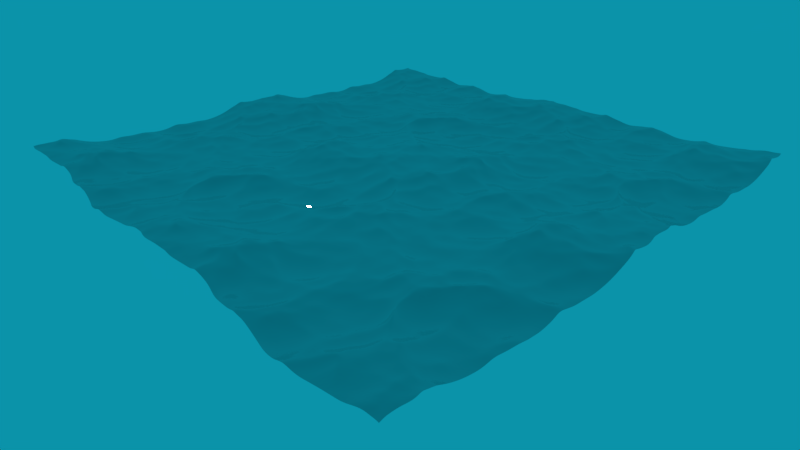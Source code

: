 # Source: uploads_files_979257__.blend  (saved by Blender 4.1.24; exported with 4.5.12 LTS)
import bpy
from mathutils import Matrix  # noqa: F401  (used for matrix-valued properties, if any)

bpy.ops.wm.read_factory_settings(use_empty=True)
scene = bpy.context.scene
scene.name = 'Scene'

# ---- collections
col_collection_1 = bpy.data.collections.new('Collection 1'); scene.collection.children.link(col_collection_1)

# ---- materials (node trees are filled in below, after node groups)
mat_002 = bpy.data.materials.new('Материал.002')
mat_002.alpha_threshold = 0.0
mat_002.preview_render_type = 'FLAT'
mat_002.roughness = 0.5

# ---- material node trees
mat_002.use_nodes = True; mat_002.node_tree.nodes.clear()
_N = mat_002.node_tree.nodes; _L = mat_002.node_tree.links
n0 = _N.new('ShaderNodeAddShader'); n0.name = 'Сложить шейдеры'; n0.location = (405, -157)
n0.width = 100
n0.hide = True
n1 = _N.new('ShaderNodeBsdfDiffuse'); n1.name = 'Диффузный BSDF'; n1.location = (821, 1188)
n2 = _N.new('ShaderNodeMixShader'); n2.name = 'Смешать шейдеры.001'; n2.location = (273, 439)
n3 = _N.new('ShaderNodeAmbientOcclusion'); n3.name = 'Ambient Occlusion'; n3.location = (-159, 447)
n3.samples = 1
n3.inputs[0].default_value = (0.8, 0.8, 0.8, 1.0)
n3.inputs[1].default_value = 0.0
n4 = _N.new('ShaderNodeMixShader'); n4.name = 'Смешать шейдеры'; n4.location = (26, 462)
n4.inputs[0].default_value = 0.1727
n5 = _N.new('ShaderNodeValToRGB'); n5.name = 'Градиентная карта'; n5.location = (220, 305)
while len(n5.color_ramp.elements) > 1: n5.color_ramp.elements.remove(n5.color_ramp.elements[-1])
n5.color_ramp.elements[0].position = 0.0; n5.color_ramp.elements[0].color = (0.0, 0.0, 0.0, 1.0)
_e = n5.color_ramp.elements.new(0.1091); _e.color = (1.0, 1.0, 1.0, 1.0)
n6 = _N.new('ShaderNodeMix'); n6.name = 'Смесь.001'; n6.location = (25, 296)
n6.data_type = 'RGBA'
n6.blend_type = 'SUBTRACT'
n6.inputs[0].default_value = 0.6182
n7 = _N.new('ShaderNodeBsdfAnisotropic'); n7.name = 'Глянцевый BSDF'; n7.location = (-174, 351)
n7.distribution = 'GGX'
n7.inputs[1].default_value = 0.4472
n8 = _N.new('ShaderNodeBsdfAnisotropic'); n8.name = 'Глянцевый BSDF.001'; n8.location = (-421, 589)
n8.distribution = 'GGX'
n8.inputs[1].default_value = 0.09129
n9 = _N.new('ShaderNodeMix'); n9.name = 'Смесь.003'; n9.location = (-664, 476)
n9.data_type = 'RGBA'
n9.inputs[6].default_value = (0.01427, 0.02681, 0.04436, 1.0)
n10 = _N.new('ShaderNodeLayerWeight'); n10.name = 'Вес слоя'; n10.location = (-872, 374)
n11 = _N.new('ShaderNodeMixShader'); n11.name = 'Смешать шейдеры.002'; n11.location = (-157, 600)
n12 = _N.new('ShaderNodeTexNoise'); n12.name = 'Текстура шума'; n12.location = (-323, -219)
n12.inputs[2].default_value = 2.0
n13 = _N.new('ShaderNodeMix'); n13.name = 'Смесь.002'; n13.location = (-165, 185)
n13.data_type = 'RGBA'
n13.blend_type = 'SUBTRACT'
n13.inputs[0].default_value = 0.6
n14 = _N.new('ShaderNodeMix'); n14.name = 'Смесь.004'; n14.location = (-405, 242)
n14.data_type = 'RGBA'
n14.blend_type = 'ADD'
n14.inputs[0].default_value = 1.0
n15 = _N.new('ShaderNodeTexCoord'); n15.name = 'Текстурные координаты'; n15.location = (-777, -68)
n16 = _N.new('ShaderNodeTexNoise'); n16.name = 'Текстура шума.002'; n16.location = (-410, 57)
n17 = _N.new('ShaderNodeTexNoise'); n17.name = 'Текстура шума.001'; n17.location = (-167, -12)
n17.inputs[2].default_value = 19.9
n18 = _N.new('ShaderNodeAttribute'); n18.name = 'Атрибут'; n18.location = (-627, 226)
n18.width = 143
n18.attribute_name = 'море'
n19 = _N.new('ShaderNodeAttribute'); n19.name = 'Атрибут.001'; n19.location = (-637, 89)
n19.attribute_name = 'лои'
n20 = _N.new('ShaderNodeOutputMaterial'); n20.name = 'Вывод материала'; n20.location = (679, 309)
n21 = _N.new('ShaderNodeMix'); n21.name = 'Смесь'; n21.location = (514, 234)
n21.data_type = 'RGBA'
n21.blend_type = 'ADD'
n21.inputs[0].default_value = 0.2455
n22 = _N.new('ShaderNodeBsdfRefraction'); n22.name = 'Преломляющий BSDF'; n22.location = (-417, 419)
n22.inputs[0].default_value = (0.8, 0.8, 0.8, 1.0)
n22.inputs[2].default_value = 1.35
n23 = _N.new('ShaderNodeDisplacement'); n23.name = 'Displacement'; n23.location = (597, 272)
n23.inputs[1].default_value = 0.0
n23.inputs[2].default_value = 0.1
_L.new(n2.outputs[0], n20.inputs[0])
_L.new(n5.outputs[0], n21.inputs[6])
_L.new(n6.outputs[2], n5.inputs[0])
_L.new(n13.outputs[2], n6.inputs[6])
_L.new(n17.outputs[0], n6.inputs[7])
_L.new(n6.outputs[2], n2.inputs[0])
_L.new(n11.outputs[0], n2.inputs[1])
_L.new(n4.outputs[0], n2.inputs[2])
_L.new(n7.outputs[0], n4.inputs[2])
_L.new(n12.outputs[0], n21.inputs[7])
_L.new(n8.outputs[0], n11.inputs[1])
_L.new(n10.outputs[1], n9.inputs[0])
_L.new(n22.outputs[0], n11.inputs[2])
_L.new(n16.outputs[0], n13.inputs[7])
_L.new(n14.outputs[2], n13.inputs[6])
_L.new(n9.outputs[2], n8.inputs[0])
_L.new(n18.outputs[0], n14.inputs[6])
_L.new(n15.outputs[3], n16.inputs[0])
_L.new(n15.outputs[3], n12.inputs[0])
_L.new(n15.outputs[3], n17.inputs[0])
_L.new(n19.outputs[0], n14.inputs[7])
_L.new(n21.outputs[2], n23.inputs[0])
_L.new(n23.outputs[0], n20.inputs[2])
_L.new(n3.outputs[0], n4.inputs[1])
n20.is_active_output = True

# ---- world
world_world = bpy.data.worlds.new('World'); scene.world = world_world
world_world.use_nodes = True; world_world.node_tree.nodes.clear()
_N = world_world.node_tree.nodes; _L = world_world.node_tree.links
n0 = _N.new('ShaderNodeOutputWorld'); n0.name = 'Вывод окружающей среды'; n0.location = (300, 300)
n1 = _N.new('ShaderNodeBackground'); n1.name = 'Фон'; n1.location = (10, 300)
n1.inputs[1].default_value = 0.4
n2 = _N.new('ShaderNodeRGBCurve'); n2.name = 'RGB Curves'; n2.location = (-180, 300)
n2.mapping.update()
n2.inputs[1].default_value = (0.008034, 0.728, 1.0, 1.0)
_L.new(n1.outputs[0], n0.inputs[0])
_L.new(n2.outputs[0], n1.inputs[0])
n0.is_active_output = True
world_world.color = (0.97, 0.9553, 0.9849)
world_world.use_sun_shadow = False
world_world.sun_shadow_jitter_overblur = 0.0
world_world.cycles.sampling_method = 'MANUAL'

# ---- cameras
cam_camera = bpy.data.cameras.new('Camera')
cam_camera.clip_end = 100.0
cam_camera.lens = 24.8
cam_camera.sensor_width = 32.0
cam_camera.sensor_height = 18.0
cam_camera.ortho_scale = 7.314
cam_camera.dof.focus_distance = 0.0

# ---- lights
light_lamp = bpy.data.lights.new('Lamp', 'POINT')
light_lamp.transmission_factor = 0.0
light_lamp.cutoff_distance = 30.0
light_lamp.energy = 100.0
light_lamp.shadow_buffer_clip_start = 1.001
light_lamp.shadow_soft_size = 0.1
light_lamp.shadow_maximum_resolution = 0.006
light_lamp.use_absolute_resolution = True

# ---- meshes
me_x = bpy.data.meshes.new('Плоскость')
me_x.from_pydata([(-1.0, -1.0, 0.0), (1.0, -1.0, 0.0), (-1.0, 1.0, 0.0), (1.0, 1.0, 0.0)], [], [(0, 1, 3, 2)])
me_x.materials.append(mat_002)
me_x.use_remesh_preserve_volume = False
me_x.use_remesh_preserve_attributes = False
me_x.use_mirror_vertex_groups = False
me_x.update()

# ---- objects
ob_lamp = bpy.data.objects.new('Lamp', light_lamp)
ob_camera = bpy.data.objects.new('Camera', cam_camera)
ob_x = bpy.data.objects.new('Плоскость', me_x)

# ---- transforms, parenting, visibility, modifiers, constraints
ob_lamp.location = (0.3227, -2.393, 2.074)
ob_lamp.rotation_euler = (0.6503, 0.05522, 1.866)
ob_lamp.lock_rotations_4d = False
ob_lamp.empty_display_type = 'ARROWS'
ob_lamp.color = (0.0, 0.0, 0.0, 0.0)
ob_lamp.lineart.crease_threshold = 0.0
ob_camera.location = (19.99, -15.7, 13.04)
ob_camera.rotation_euler = (1.109, -5.181e-07, 0.8149)
ob_camera.lock_rotations_4d = False
ob_camera.empty_display_type = 'ARROWS'
ob_camera.color = (0.0, 0.0, 0.0, 0.0)
ob_camera.display_type = 'WIRE'
ob_camera.lineart.crease_threshold = 0.0
ob_x.location = (-7.22, -2.446, 2.568)
ob_x.scale = (0.1883, 0.1883, 0.1883)
ob_x.lineart.crease_threshold = 0.0
_m = ob_x.modifiers.new('Океан', 'OCEAN')
_m.size = 1.05
_m.repeat_x = 2
_m.repeat_y = 2
_m.use_foam = True
_m.resolution = 13
_m.viewport_resolution = 13
_m.spatial_size = 65
_m.wind_velocity = 8.9
_m.wave_scale_min = 0.7
_m.wave_direction = 0.3124
_m.wave_scale = 3.2
_m.depth = 202.1
_m.foam_coverage = -1.6
_m.foam_layer_name = 'море'
_m.choppiness = 1.65
_m.time = 1.66
_m.random_seed = 262
_m = ob_x.modifiers.new('Дин. рисование', 'DYNAMIC_PAINT')

# ---- collection membership
col_collection_1.objects.link(ob_lamp)
col_collection_1.objects.link(ob_camera)
col_collection_1.objects.link(ob_x)

# ---- scene / render settings (as saved in the file)
scene.camera = ob_camera
scene.frame_start = 1; scene.frame_end = 250; scene.frame_set(1)
scene.render.engine = 'CYCLES'
scene.render.resolution_percentage = 50
scene.render.dither_intensity = 0.0
scene.cycles.use_denoising = False
scene.cycles.samples = 128
scene.cycles.sampling_pattern = 'TABULATED_SOBOL'
scene.cycles.use_adaptive_sampling = False
scene.cycles.use_light_tree = False
scene.cycles.blur_glossy = 0.0
scene.cycles.sample_clamp_indirect = 0.0
scene.eevee.ray_tracing_options.trace_max_roughness = 0.0
scene.view_settings.view_transform = 'Standard'
bpy.context.view_layer.update()

